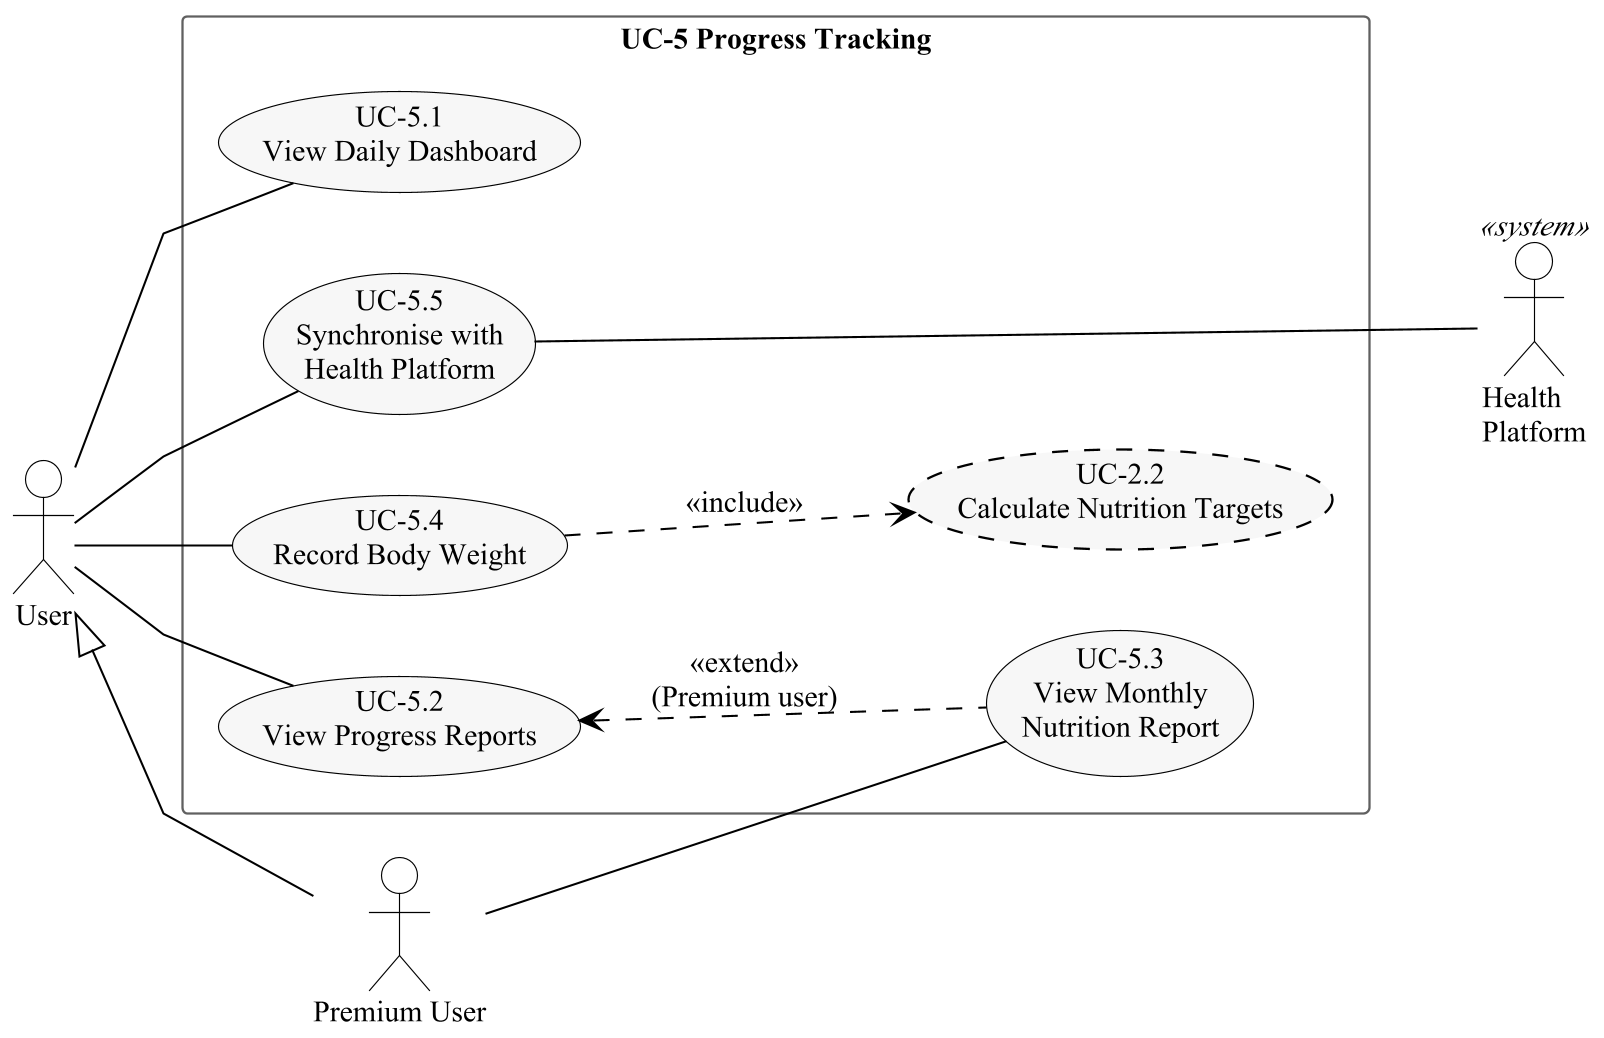

The diagram above was rendered by PlantUML. Its source (embedded in the PNG):
@startuml
!include style.iuml
left to right direction
actor User
actor "Premium User" as Premium
User <|-- Premium
rectangle "UC-5 Progress Tracking" {
  usecase "UC-5.1\nView Daily Dashboard" as UC51
  usecase "UC-5.2\nView Progress Reports" as UC52
  usecase "UC-5.3\nView Monthly\nNutrition Report" as UC53
  usecase "UC-5.4\nRecord Body Weight" as UC54
  usecase "UC-5.5\nSynchronise with\nHealth Platform" as UC55
  usecase "UC-2.2\nCalculate Nutrition Targets" as UC22 #line.dashed
}
actor "Health\nPlatform" as HP <<system>>
User -- UC51
User -- UC52
User -- UC54
User -- UC55
Premium -- UC53
UC52 <.. UC53 : <<extend>>\n(Premium user)
UC54 ..> UC22 : <<include>>
UC55 --- HP
@enduml